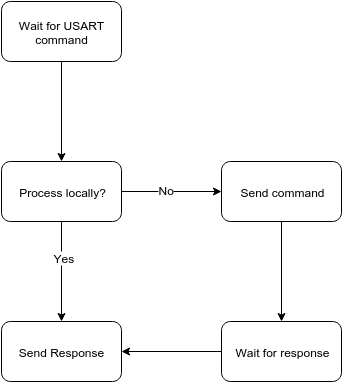

The diagram above was exported from draw.io. Its source (the exported page's mxGraphModel, read from the mxfile embedded in the PNG):
<mxGraphModel dx="880" dy="435" grid="1" gridSize="10" guides="1" tooltips="1" connect="1" arrows="1" fold="1" page="1" pageScale="1" pageWidth="826" pageHeight="1169" background="#ffffff" math="0">
  <root>
    <mxCell id="0" />
    <mxCell id="1" parent="0" />
    <mxCell id="d8999e73a859f7e-3" value="" style="edgeStyle=orthogonalEdgeStyle;rounded=0;html=1;startArrow=none;startFill=0;jettySize=auto;orthogonalLoop=1;" edge="1" parent="1" source="d8999e73a859f7e-1" target="d8999e73a859f7e-2">
      <mxGeometry relative="1" as="geometry" />
    </mxCell>
    <mxCell id="d8999e73a859f7e-1" value="Wait for USART command" style="rounded=1;whiteSpace=wrap;html=1;" vertex="1" parent="1">
      <mxGeometry x="10" y="10" width="120" height="60" as="geometry" />
    </mxCell>
    <mxCell id="d8999e73a859f7e-7" value="" style="edgeStyle=orthogonalEdgeStyle;rounded=0;html=1;startArrow=none;startFill=0;jettySize=auto;orthogonalLoop=1;" edge="1" parent="1" source="d8999e73a859f7e-2">
      <mxGeometry relative="1" as="geometry">
        <mxPoint x="230" y="200" as="targetPoint" />
      </mxGeometry>
    </mxCell>
    <mxCell id="d8999e73a859f7e-35" value="No" style="text;html=1;resizable=0;points=[];;align=center;verticalAlign=middle;labelBackgroundColor=#ffffff;" vertex="1" connectable="0" parent="d8999e73a859f7e-7">
      <mxGeometry x="-0.12" y="3" relative="1" as="geometry">
        <mxPoint as="offset" />
      </mxGeometry>
    </mxCell>
    <mxCell id="d8999e73a859f7e-34" value="" style="edgeStyle=orthogonalEdgeStyle;rounded=0;html=1;startArrow=none;startFill=0;jettySize=auto;orthogonalLoop=1;" edge="1" parent="1" source="d8999e73a859f7e-2" target="d8999e73a859f7e-4">
      <mxGeometry relative="1" as="geometry" />
    </mxCell>
    <mxCell id="d8999e73a859f7e-36" value="Yes" style="text;html=1;resizable=0;points=[];;align=center;verticalAlign=middle;labelBackgroundColor=#ffffff;" vertex="1" connectable="0" parent="d8999e73a859f7e-34">
      <mxGeometry x="-0.3" y="2" relative="1" as="geometry">
        <mxPoint as="offset" />
      </mxGeometry>
    </mxCell>
    <mxCell id="d8999e73a859f7e-2" value="Process locally?" style="rounded=1;whiteSpace=wrap;html=1;" vertex="1" parent="1">
      <mxGeometry x="10" y="170" width="120" height="60" as="geometry" />
    </mxCell>
    <mxCell id="d8999e73a859f7e-4" value="Send Response" style="rounded=1;whiteSpace=wrap;html=1;" vertex="1" parent="1">
      <mxGeometry x="10" y="330" width="120" height="60" as="geometry" />
    </mxCell>
    <mxCell id="d8999e73a859f7e-33" value="" style="edgeStyle=orthogonalEdgeStyle;rounded=0;html=1;startArrow=none;startFill=0;jettySize=auto;orthogonalLoop=1;" edge="1" parent="1" source="d8999e73a859f7e-25" target="d8999e73a859f7e-30">
      <mxGeometry relative="1" as="geometry" />
    </mxCell>
    <mxCell id="d8999e73a859f7e-25" value="Send command" style="rounded=1;whiteSpace=wrap;html=1;" vertex="1" parent="1">
      <mxGeometry x="230" y="170" width="120" height="60" as="geometry" />
    </mxCell>
    <mxCell id="d8999e73a859f7e-32" value="" style="edgeStyle=orthogonalEdgeStyle;rounded=0;html=1;startArrow=none;startFill=0;jettySize=auto;orthogonalLoop=1;" edge="1" parent="1" source="d8999e73a859f7e-30" target="d8999e73a859f7e-4">
      <mxGeometry relative="1" as="geometry" />
    </mxCell>
    <mxCell id="d8999e73a859f7e-30" value="Wait for response" style="rounded=1;whiteSpace=wrap;html=1;" vertex="1" parent="1">
      <mxGeometry x="230" y="330" width="120" height="60" as="geometry" />
    </mxCell>
  </root>
</mxGraphModel>